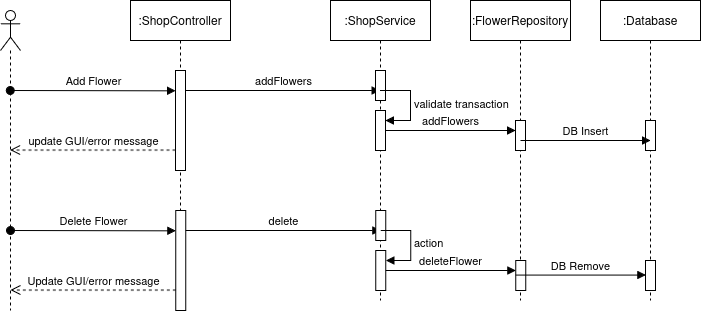

The diagram above was exported from draw.io. Its source (the exported page's mxGraphModel, read from the mxfile embedded in the PNG):
<mxGraphModel dx="868" dy="428" grid="1" gridSize="10" guides="1" tooltips="1" connect="1" arrows="1" fold="1" page="1" pageScale="1" pageWidth="850" pageHeight="1100" math="0" shadow="0">
  <root>
    <mxCell id="0" />
    <mxCell id="1" parent="0" />
    <mxCell id="aM9ryv3xv72pqoxQDRHE-1" value=":ShopController" style="shape=umlLifeline;perimeter=lifelinePerimeter;whiteSpace=wrap;html=1;container=0;dropTarget=0;collapsible=0;recursiveResize=0;outlineConnect=0;portConstraint=eastwest;newEdgeStyle={&quot;edgeStyle&quot;:&quot;elbowEdgeStyle&quot;,&quot;elbow&quot;:&quot;vertical&quot;,&quot;curved&quot;:0,&quot;rounded&quot;:0};" parent="1" vertex="1">
      <mxGeometry x="250" y="50" width="100" height="300" as="geometry" />
    </mxCell>
    <mxCell id="aM9ryv3xv72pqoxQDRHE-2" value="" style="html=1;points=[];perimeter=orthogonalPerimeter;outlineConnect=0;targetShapes=umlLifeline;portConstraint=eastwest;newEdgeStyle={&quot;edgeStyle&quot;:&quot;elbowEdgeStyle&quot;,&quot;elbow&quot;:&quot;vertical&quot;,&quot;curved&quot;:0,&quot;rounded&quot;:0};" parent="aM9ryv3xv72pqoxQDRHE-1" vertex="1">
      <mxGeometry x="45" y="70" width="10" height="100" as="geometry" />
    </mxCell>
    <mxCell id="aM9ryv3xv72pqoxQDRHE-7" value="addFlowers" style="html=1;verticalAlign=bottom;endArrow=block;edgeStyle=elbowEdgeStyle;elbow=vertical;curved=0;rounded=0;" parent="1" source="aM9ryv3xv72pqoxQDRHE-2" target="nDfEOmhfT3Jov3v5D4VL-3" edge="1">
      <mxGeometry relative="1" as="geometry">
        <mxPoint x="405" y="140" as="sourcePoint" />
        <Array as="points">
          <mxPoint x="390" y="140" />
        </Array>
        <mxPoint x="470" y="140" as="targetPoint" />
      </mxGeometry>
    </mxCell>
    <mxCell id="nDfEOmhfT3Jov3v5D4VL-2" value="" style="shape=umlLifeline;perimeter=lifelinePerimeter;whiteSpace=wrap;html=1;container=1;dropTarget=0;collapsible=0;recursiveResize=0;outlineConnect=0;portConstraint=eastwest;newEdgeStyle={&quot;curved&quot;:0,&quot;rounded&quot;:0};participant=umlActor;" vertex="1" parent="1">
      <mxGeometry x="120" y="60" width="20" height="300" as="geometry" />
    </mxCell>
    <mxCell id="aM9ryv3xv72pqoxQDRHE-3" value="Add Flower" style="html=1;verticalAlign=bottom;startArrow=oval;endArrow=block;startSize=8;edgeStyle=elbowEdgeStyle;elbow=vertical;curved=0;rounded=0;" parent="1" edge="1">
      <mxGeometry relative="1" as="geometry">
        <mxPoint x="129.66666666666652" y="140.00333333333336" as="sourcePoint" />
        <mxPoint x="295" y="140.00333333333336" as="targetPoint" />
      </mxGeometry>
    </mxCell>
    <mxCell id="nDfEOmhfT3Jov3v5D4VL-3" value=":ShopService" style="shape=umlLifeline;perimeter=lifelinePerimeter;whiteSpace=wrap;html=1;container=0;dropTarget=0;collapsible=0;recursiveResize=0;outlineConnect=0;portConstraint=eastwest;newEdgeStyle={&quot;edgeStyle&quot;:&quot;elbowEdgeStyle&quot;,&quot;elbow&quot;:&quot;vertical&quot;,&quot;curved&quot;:0,&quot;rounded&quot;:0};" vertex="1" parent="1">
      <mxGeometry x="450" y="50" width="100" height="300" as="geometry" />
    </mxCell>
    <mxCell id="nDfEOmhfT3Jov3v5D4VL-4" value="" style="html=1;points=[];perimeter=orthogonalPerimeter;outlineConnect=0;targetShapes=umlLifeline;portConstraint=eastwest;newEdgeStyle={&quot;edgeStyle&quot;:&quot;elbowEdgeStyle&quot;,&quot;elbow&quot;:&quot;vertical&quot;,&quot;curved&quot;:0,&quot;rounded&quot;:0};" vertex="1" parent="nDfEOmhfT3Jov3v5D4VL-3">
      <mxGeometry x="45" y="70" width="10" height="30" as="geometry" />
    </mxCell>
    <mxCell id="nDfEOmhfT3Jov3v5D4VL-6" value="validate transaction" style="html=1;align=left;spacingLeft=2;endArrow=block;rounded=0;edgeStyle=orthogonalEdgeStyle;curved=0;rounded=0;" edge="1" target="nDfEOmhfT3Jov3v5D4VL-5" parent="nDfEOmhfT3Jov3v5D4VL-3">
      <mxGeometry relative="1" as="geometry">
        <mxPoint x="50" y="90" as="sourcePoint" />
        <Array as="points">
          <mxPoint x="80" y="120" />
        </Array>
      </mxGeometry>
    </mxCell>
    <mxCell id="nDfEOmhfT3Jov3v5D4VL-5" value="" style="html=1;points=[[0,0,0,0,5],[0,1,0,0,-5],[1,0,0,0,5],[1,1,0,0,-5]];perimeter=orthogonalPerimeter;outlineConnect=0;targetShapes=umlLifeline;portConstraint=eastwest;newEdgeStyle={&quot;curved&quot;:0,&quot;rounded&quot;:0};" vertex="1" parent="nDfEOmhfT3Jov3v5D4VL-3">
      <mxGeometry x="45" y="110" width="10" height="40" as="geometry" />
    </mxCell>
    <mxCell id="nDfEOmhfT3Jov3v5D4VL-7" value=":FlowerRepository" style="shape=umlLifeline;perimeter=lifelinePerimeter;whiteSpace=wrap;html=1;container=0;dropTarget=0;collapsible=0;recursiveResize=0;outlineConnect=0;portConstraint=eastwest;newEdgeStyle={&quot;edgeStyle&quot;:&quot;elbowEdgeStyle&quot;,&quot;elbow&quot;:&quot;vertical&quot;,&quot;curved&quot;:0,&quot;rounded&quot;:0};" vertex="1" parent="1">
      <mxGeometry x="590" y="50" width="100" height="300" as="geometry" />
    </mxCell>
    <mxCell id="nDfEOmhfT3Jov3v5D4VL-8" value="" style="html=1;points=[];perimeter=orthogonalPerimeter;outlineConnect=0;targetShapes=umlLifeline;portConstraint=eastwest;newEdgeStyle={&quot;edgeStyle&quot;:&quot;elbowEdgeStyle&quot;,&quot;elbow&quot;:&quot;vertical&quot;,&quot;curved&quot;:0,&quot;rounded&quot;:0};" vertex="1" parent="nDfEOmhfT3Jov3v5D4VL-7">
      <mxGeometry x="45" y="120" width="10" height="30" as="geometry" />
    </mxCell>
    <mxCell id="nDfEOmhfT3Jov3v5D4VL-11" value=":Database" style="shape=umlLifeline;perimeter=lifelinePerimeter;whiteSpace=wrap;html=1;container=0;dropTarget=0;collapsible=0;recursiveResize=0;outlineConnect=0;portConstraint=eastwest;newEdgeStyle={&quot;edgeStyle&quot;:&quot;elbowEdgeStyle&quot;,&quot;elbow&quot;:&quot;vertical&quot;,&quot;curved&quot;:0,&quot;rounded&quot;:0};" vertex="1" parent="1">
      <mxGeometry x="720" y="50" width="100" height="300" as="geometry" />
    </mxCell>
    <mxCell id="nDfEOmhfT3Jov3v5D4VL-12" value="" style="html=1;points=[];perimeter=orthogonalPerimeter;outlineConnect=0;targetShapes=umlLifeline;portConstraint=eastwest;newEdgeStyle={&quot;edgeStyle&quot;:&quot;elbowEdgeStyle&quot;,&quot;elbow&quot;:&quot;vertical&quot;,&quot;curved&quot;:0,&quot;rounded&quot;:0};" vertex="1" parent="nDfEOmhfT3Jov3v5D4VL-11">
      <mxGeometry x="45" y="120" width="10" height="30" as="geometry" />
    </mxCell>
    <mxCell id="nDfEOmhfT3Jov3v5D4VL-64" value="" style="html=1;points=[];perimeter=orthogonalPerimeter;outlineConnect=0;targetShapes=umlLifeline;portConstraint=eastwest;newEdgeStyle={&quot;edgeStyle&quot;:&quot;elbowEdgeStyle&quot;,&quot;elbow&quot;:&quot;vertical&quot;,&quot;curved&quot;:0,&quot;rounded&quot;:0};" vertex="1" parent="nDfEOmhfT3Jov3v5D4VL-11">
      <mxGeometry x="45" y="260" width="10" height="30" as="geometry" />
    </mxCell>
    <mxCell id="nDfEOmhfT3Jov3v5D4VL-13" value="addFlowers" style="html=1;verticalAlign=bottom;endArrow=block;curved=0;rounded=0;" edge="1" parent="1" source="nDfEOmhfT3Jov3v5D4VL-5" target="nDfEOmhfT3Jov3v5D4VL-8">
      <mxGeometry width="80" relative="1" as="geometry">
        <mxPoint x="510" y="190" as="sourcePoint" />
        <mxPoint x="590" y="190" as="targetPoint" />
      </mxGeometry>
    </mxCell>
    <mxCell id="nDfEOmhfT3Jov3v5D4VL-14" value="DB Insert" style="html=1;verticalAlign=bottom;endArrow=block;curved=0;rounded=0;" edge="1" parent="1">
      <mxGeometry width="80" relative="1" as="geometry">
        <mxPoint x="640" y="190" as="sourcePoint" />
        <mxPoint x="770" y="190" as="targetPoint" />
      </mxGeometry>
    </mxCell>
    <mxCell id="nDfEOmhfT3Jov3v5D4VL-15" value="update GUI/error message" style="html=1;verticalAlign=bottom;endArrow=open;dashed=1;endSize=8;curved=0;rounded=0;" edge="1" parent="1">
      <mxGeometry relative="1" as="geometry">
        <mxPoint x="295" y="199.57999999999998" as="sourcePoint" />
        <mxPoint x="129.66666666666652" y="199.57999999999998" as="targetPoint" />
      </mxGeometry>
    </mxCell>
    <mxCell id="nDfEOmhfT3Jov3v5D4VL-54" value="" style="html=1;points=[];perimeter=orthogonalPerimeter;outlineConnect=0;targetShapes=umlLifeline;portConstraint=eastwest;newEdgeStyle={&quot;edgeStyle&quot;:&quot;elbowEdgeStyle&quot;,&quot;elbow&quot;:&quot;vertical&quot;,&quot;curved&quot;:0,&quot;rounded&quot;:0};" vertex="1" parent="1">
      <mxGeometry x="295.33" y="260" width="10" height="100" as="geometry" />
    </mxCell>
    <mxCell id="nDfEOmhfT3Jov3v5D4VL-55" value="delete" style="html=1;verticalAlign=bottom;endArrow=block;edgeStyle=elbowEdgeStyle;elbow=vertical;curved=0;rounded=0;" edge="1" parent="1" source="nDfEOmhfT3Jov3v5D4VL-54">
      <mxGeometry relative="1" as="geometry">
        <mxPoint x="405.33" y="280" as="sourcePoint" />
        <Array as="points">
          <mxPoint x="390.33" y="280" />
        </Array>
        <mxPoint x="500.33" y="280" as="targetPoint" />
      </mxGeometry>
    </mxCell>
    <mxCell id="nDfEOmhfT3Jov3v5D4VL-56" value="Delete Flower" style="html=1;verticalAlign=bottom;startArrow=oval;endArrow=block;startSize=8;edgeStyle=elbowEdgeStyle;elbow=vertical;curved=0;rounded=0;" edge="1" parent="1">
      <mxGeometry relative="1" as="geometry">
        <mxPoint x="129.99666666666653" y="280.00333333333333" as="sourcePoint" />
        <mxPoint x="295.33" y="280.00333333333333" as="targetPoint" />
      </mxGeometry>
    </mxCell>
    <mxCell id="nDfEOmhfT3Jov3v5D4VL-57" value="" style="html=1;points=[];perimeter=orthogonalPerimeter;outlineConnect=0;targetShapes=umlLifeline;portConstraint=eastwest;newEdgeStyle={&quot;edgeStyle&quot;:&quot;elbowEdgeStyle&quot;,&quot;elbow&quot;:&quot;vertical&quot;,&quot;curved&quot;:0,&quot;rounded&quot;:0};" vertex="1" parent="1">
      <mxGeometry x="495.33" y="260" width="10" height="30" as="geometry" />
    </mxCell>
    <mxCell id="nDfEOmhfT3Jov3v5D4VL-58" value="action" style="html=1;align=left;spacingLeft=2;endArrow=block;rounded=0;edgeStyle=orthogonalEdgeStyle;curved=0;rounded=0;" edge="1" parent="1" target="nDfEOmhfT3Jov3v5D4VL-59">
      <mxGeometry relative="1" as="geometry">
        <mxPoint x="500.33" y="280" as="sourcePoint" />
        <Array as="points">
          <mxPoint x="530.33" y="310" />
        </Array>
      </mxGeometry>
    </mxCell>
    <mxCell id="nDfEOmhfT3Jov3v5D4VL-59" value="" style="html=1;points=[[0,0,0,0,5],[0,1,0,0,-5],[1,0,0,0,5],[1,1,0,0,-5]];perimeter=orthogonalPerimeter;outlineConnect=0;targetShapes=umlLifeline;portConstraint=eastwest;newEdgeStyle={&quot;curved&quot;:0,&quot;rounded&quot;:0};" vertex="1" parent="1">
      <mxGeometry x="495.33" y="300" width="10" height="40" as="geometry" />
    </mxCell>
    <mxCell id="nDfEOmhfT3Jov3v5D4VL-60" value="" style="html=1;points=[];perimeter=orthogonalPerimeter;outlineConnect=0;targetShapes=umlLifeline;portConstraint=eastwest;newEdgeStyle={&quot;edgeStyle&quot;:&quot;elbowEdgeStyle&quot;,&quot;elbow&quot;:&quot;vertical&quot;,&quot;curved&quot;:0,&quot;rounded&quot;:0};" vertex="1" parent="1">
      <mxGeometry x="635.33" y="310" width="10" height="30" as="geometry" />
    </mxCell>
    <mxCell id="nDfEOmhfT3Jov3v5D4VL-61" value="deleteFlower" style="html=1;verticalAlign=bottom;endArrow=block;curved=0;rounded=0;" edge="1" parent="1" source="nDfEOmhfT3Jov3v5D4VL-59" target="nDfEOmhfT3Jov3v5D4VL-60">
      <mxGeometry width="80" relative="1" as="geometry">
        <mxPoint x="510.33" y="330" as="sourcePoint" />
        <mxPoint x="590.33" y="330" as="targetPoint" />
      </mxGeometry>
    </mxCell>
    <mxCell id="nDfEOmhfT3Jov3v5D4VL-62" value="Update GUI/error message" style="html=1;verticalAlign=bottom;endArrow=open;dashed=1;endSize=8;curved=0;rounded=0;" edge="1" parent="1">
      <mxGeometry relative="1" as="geometry">
        <mxPoint x="295.33" y="339.58" as="sourcePoint" />
        <mxPoint x="129.99666666666653" y="339.58" as="targetPoint" />
      </mxGeometry>
    </mxCell>
    <mxCell id="nDfEOmhfT3Jov3v5D4VL-63" value="DB Remove" style="html=1;verticalAlign=bottom;endArrow=block;curved=0;rounded=0;" edge="1" parent="1">
      <mxGeometry width="80" relative="1" as="geometry">
        <mxPoint x="635.33" y="324.58" as="sourcePoint" />
        <mxPoint x="765.33" y="324.58" as="targetPoint" />
      </mxGeometry>
    </mxCell>
  </root>
</mxGraphModel>